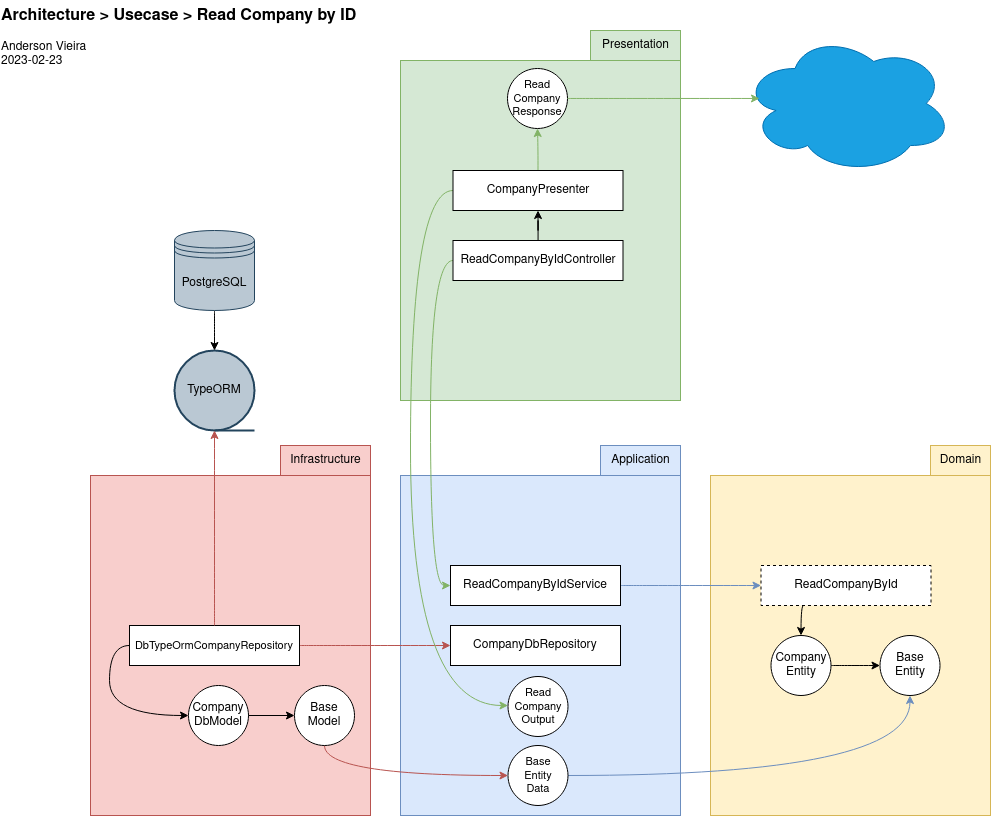

The diagram above was exported from draw.io. Its source (the exported page's mxGraphModel, read from the mxfile embedded in the PNG):
<mxGraphModel dx="1983" dy="1136" grid="0" gridSize="10" guides="1" tooltips="1" connect="1" arrows="1" fold="1" page="1" pageScale="1" pageWidth="1100" pageHeight="850" math="0" shadow="0">
  <root>
    <mxCell id="mTtMQ_Qqa3Zu2SVN9ADd-0" />
    <mxCell id="mTtMQ_Qqa3Zu2SVN9ADd-1" parent="mTtMQ_Qqa3Zu2SVN9ADd-0" />
    <mxCell id="mTtMQ_Qqa3Zu2SVN9ADd-2" value="" style="rounded=0;whiteSpace=wrap;html=1;fillColor=#fff2cc;strokeColor=#d6b656;" vertex="1" parent="mTtMQ_Qqa3Zu2SVN9ADd-1">
      <mxGeometry x="723" y="486" width="280" height="340" as="geometry" />
    </mxCell>
    <mxCell id="mTtMQ_Qqa3Zu2SVN9ADd-3" value="Domain" style="text;html=1;align=center;verticalAlign=middle;resizable=0;points=[];autosize=1;strokeColor=#d6b656;fillColor=#fff2cc;" vertex="1" parent="mTtMQ_Qqa3Zu2SVN9ADd-1">
      <mxGeometry x="943" y="456" width="60" height="30" as="geometry" />
    </mxCell>
    <mxCell id="mTtMQ_Qqa3Zu2SVN9ADd-4" style="edgeStyle=orthogonalEdgeStyle;rounded=0;orthogonalLoop=1;jettySize=auto;html=1;exitX=0.25;exitY=1;exitDx=0;exitDy=0;entryX=0.5;entryY=0;entryDx=0;entryDy=0;curved=1;" edge="1" parent="mTtMQ_Qqa3Zu2SVN9ADd-1" source="mTtMQ_Qqa3Zu2SVN9ADd-5" target="mTtMQ_Qqa3Zu2SVN9ADd-12">
      <mxGeometry relative="1" as="geometry" />
    </mxCell>
    <mxCell id="mTtMQ_Qqa3Zu2SVN9ADd-5" value="ReadCompanyById" style="rounded=0;whiteSpace=wrap;html=1;dashed=1;" vertex="1" parent="mTtMQ_Qqa3Zu2SVN9ADd-1">
      <mxGeometry x="773.5" y="576" width="170" height="40" as="geometry" />
    </mxCell>
    <mxCell id="mTtMQ_Qqa3Zu2SVN9ADd-6" value="" style="rounded=0;whiteSpace=wrap;html=1;fillColor=#dae8fc;strokeColor=#6c8ebf;" vertex="1" parent="mTtMQ_Qqa3Zu2SVN9ADd-1">
      <mxGeometry x="413" y="486" width="280" height="340" as="geometry" />
    </mxCell>
    <mxCell id="mTtMQ_Qqa3Zu2SVN9ADd-7" style="edgeStyle=orthogonalEdgeStyle;rounded=0;orthogonalLoop=1;jettySize=auto;html=1;exitX=1;exitY=0.5;exitDx=0;exitDy=0;entryX=0;entryY=0.5;entryDx=0;entryDy=0;fillColor=#dae8fc;strokeColor=#6c8ebf;curved=1;" edge="1" parent="mTtMQ_Qqa3Zu2SVN9ADd-1" source="mTtMQ_Qqa3Zu2SVN9ADd-8" target="mTtMQ_Qqa3Zu2SVN9ADd-5">
      <mxGeometry relative="1" as="geometry" />
    </mxCell>
    <mxCell id="mTtMQ_Qqa3Zu2SVN9ADd-8" value="ReadCompanyByIdService" style="rounded=0;whiteSpace=wrap;html=1;" vertex="1" parent="mTtMQ_Qqa3Zu2SVN9ADd-1">
      <mxGeometry x="463" y="576" width="170" height="40" as="geometry" />
    </mxCell>
    <mxCell id="mTtMQ_Qqa3Zu2SVN9ADd-9" value="CompanyDbRepository" style="rounded=0;whiteSpace=wrap;html=1;" vertex="1" parent="mTtMQ_Qqa3Zu2SVN9ADd-1">
      <mxGeometry x="463" y="636" width="170" height="40" as="geometry" />
    </mxCell>
    <mxCell id="mTtMQ_Qqa3Zu2SVN9ADd-10" value="&lt;div&gt;Base&lt;/div&gt;&lt;div&gt;Entity&lt;/div&gt;" style="ellipse;whiteSpace=wrap;html=1;aspect=fixed;" vertex="1" parent="mTtMQ_Qqa3Zu2SVN9ADd-1">
      <mxGeometry x="892.5" y="646" width="60" height="60" as="geometry" />
    </mxCell>
    <mxCell id="mTtMQ_Qqa3Zu2SVN9ADd-11" style="edgeStyle=orthogonalEdgeStyle;rounded=0;orthogonalLoop=1;jettySize=auto;html=1;exitX=1;exitY=0.5;exitDx=0;exitDy=0;curved=1;" edge="1" parent="mTtMQ_Qqa3Zu2SVN9ADd-1" source="mTtMQ_Qqa3Zu2SVN9ADd-12" target="mTtMQ_Qqa3Zu2SVN9ADd-10">
      <mxGeometry relative="1" as="geometry">
        <mxPoint x="840" y="676" as="targetPoint" />
      </mxGeometry>
    </mxCell>
    <mxCell id="mTtMQ_Qqa3Zu2SVN9ADd-12" value="&lt;div&gt;Company&lt;/div&gt;&lt;div&gt;Entity&lt;/div&gt;" style="ellipse;whiteSpace=wrap;html=1;aspect=fixed;" vertex="1" parent="mTtMQ_Qqa3Zu2SVN9ADd-1">
      <mxGeometry x="783.5" y="646" width="60" height="60" as="geometry" />
    </mxCell>
    <mxCell id="mTtMQ_Qqa3Zu2SVN9ADd-13" value="Application" style="text;html=1;align=center;verticalAlign=middle;resizable=0;points=[];autosize=1;strokeColor=#6c8ebf;fillColor=#dae8fc;" vertex="1" parent="mTtMQ_Qqa3Zu2SVN9ADd-1">
      <mxGeometry x="613" y="456" width="80" height="30" as="geometry" />
    </mxCell>
    <mxCell id="mTtMQ_Qqa3Zu2SVN9ADd-14" value="" style="group;" connectable="0" vertex="1" parent="mTtMQ_Qqa3Zu2SVN9ADd-1">
      <mxGeometry x="103" y="456" width="280" height="370" as="geometry" />
    </mxCell>
    <mxCell id="mTtMQ_Qqa3Zu2SVN9ADd-15" value="" style="rounded=0;whiteSpace=wrap;html=1;fillColor=#f8cecc;strokeColor=#b85450;" vertex="1" parent="mTtMQ_Qqa3Zu2SVN9ADd-14">
      <mxGeometry y="30" width="280" height="340" as="geometry" />
    </mxCell>
    <mxCell id="mTtMQ_Qqa3Zu2SVN9ADd-16" value="Infrastructure" style="text;html=1;align=center;verticalAlign=middle;resizable=0;points=[];autosize=1;strokeColor=#b85450;fillColor=#f8cecc;" vertex="1" parent="mTtMQ_Qqa3Zu2SVN9ADd-14">
      <mxGeometry x="190" width="90" height="30" as="geometry" />
    </mxCell>
    <mxCell id="mTtMQ_Qqa3Zu2SVN9ADd-17" value="&lt;div&gt;Company&lt;/div&gt;&lt;div&gt;DbModel&lt;br&gt;&lt;/div&gt;" style="ellipse;whiteSpace=wrap;html=1;aspect=fixed;" vertex="1" parent="mTtMQ_Qqa3Zu2SVN9ADd-14">
      <mxGeometry x="98" y="240" width="60" height="60" as="geometry" />
    </mxCell>
    <mxCell id="mTtMQ_Qqa3Zu2SVN9ADd-18" style="edgeStyle=orthogonalEdgeStyle;rounded=0;orthogonalLoop=1;jettySize=auto;html=1;exitX=0.5;exitY=1;exitDx=0;exitDy=0;entryX=0;entryY=0.5;entryDx=0;entryDy=0;fillColor=#f8cecc;strokeColor=#b85450;curved=1;" edge="1" parent="mTtMQ_Qqa3Zu2SVN9ADd-1" source="mTtMQ_Qqa3Zu2SVN9ADd-19" target="mTtMQ_Qqa3Zu2SVN9ADd-29">
      <mxGeometry relative="1" as="geometry" />
    </mxCell>
    <mxCell id="mTtMQ_Qqa3Zu2SVN9ADd-19" value="&lt;div&gt;Base&lt;/div&gt;&lt;div&gt;Model&lt;br&gt;&lt;/div&gt;" style="ellipse;whiteSpace=wrap;html=1;aspect=fixed;" vertex="1" parent="mTtMQ_Qqa3Zu2SVN9ADd-1">
      <mxGeometry x="307" y="696" width="60" height="60" as="geometry" />
    </mxCell>
    <mxCell id="mTtMQ_Qqa3Zu2SVN9ADd-20" value="" style="edgeStyle=orthogonalEdgeStyle;rounded=0;orthogonalLoop=1;jettySize=auto;html=1;" edge="1" parent="mTtMQ_Qqa3Zu2SVN9ADd-1" source="mTtMQ_Qqa3Zu2SVN9ADd-17" target="mTtMQ_Qqa3Zu2SVN9ADd-19">
      <mxGeometry relative="1" as="geometry" />
    </mxCell>
    <mxCell id="mTtMQ_Qqa3Zu2SVN9ADd-21" style="edgeStyle=orthogonalEdgeStyle;rounded=0;orthogonalLoop=1;jettySize=auto;html=1;exitX=1;exitY=0.5;exitDx=0;exitDy=0;fillColor=#f8cecc;strokeColor=#b85450;curved=1;" edge="1" parent="mTtMQ_Qqa3Zu2SVN9ADd-1" source="mTtMQ_Qqa3Zu2SVN9ADd-23" target="mTtMQ_Qqa3Zu2SVN9ADd-9">
      <mxGeometry relative="1" as="geometry">
        <mxPoint x="462" y="656" as="targetPoint" />
      </mxGeometry>
    </mxCell>
    <mxCell id="mTtMQ_Qqa3Zu2SVN9ADd-22" style="edgeStyle=orthogonalEdgeStyle;rounded=0;orthogonalLoop=1;jettySize=auto;html=1;entryX=0;entryY=0.5;entryDx=0;entryDy=0;exitX=0;exitY=0.5;exitDx=0;exitDy=0;curved=1;" edge="1" parent="mTtMQ_Qqa3Zu2SVN9ADd-1" source="mTtMQ_Qqa3Zu2SVN9ADd-23" target="mTtMQ_Qqa3Zu2SVN9ADd-17">
      <mxGeometry relative="1" as="geometry">
        <mxPoint x="142" y="726" as="targetPoint" />
      </mxGeometry>
    </mxCell>
    <mxCell id="mTtMQ_Qqa3Zu2SVN9ADd-23" value="DbTypeOrmCompanyRepository" style="rounded=0;whiteSpace=wrap;html=1;fontSize=11;" vertex="1" parent="mTtMQ_Qqa3Zu2SVN9ADd-1">
      <mxGeometry x="142" y="636" width="170" height="40" as="geometry" />
    </mxCell>
    <mxCell id="mTtMQ_Qqa3Zu2SVN9ADd-24" value="TypeORM" style="strokeWidth=2;html=1;shape=mxgraph.flowchart.sequential_data;whiteSpace=wrap;fillColor=#bac8d3;strokeColor=#23445d;" vertex="1" parent="mTtMQ_Qqa3Zu2SVN9ADd-1">
      <mxGeometry x="187" y="361" width="80" height="80" as="geometry" />
    </mxCell>
    <mxCell id="mTtMQ_Qqa3Zu2SVN9ADd-25" value="" style="edgeStyle=orthogonalEdgeStyle;rounded=0;orthogonalLoop=1;jettySize=auto;html=1;curved=1;" edge="1" parent="mTtMQ_Qqa3Zu2SVN9ADd-1" source="mTtMQ_Qqa3Zu2SVN9ADd-26" target="mTtMQ_Qqa3Zu2SVN9ADd-24">
      <mxGeometry relative="1" as="geometry" />
    </mxCell>
    <mxCell id="mTtMQ_Qqa3Zu2SVN9ADd-26" value="PostgreSQL" style="shape=datastore;whiteSpace=wrap;html=1;fillColor=#bac8d3;strokeColor=#23445d;" vertex="1" parent="mTtMQ_Qqa3Zu2SVN9ADd-1">
      <mxGeometry x="187" y="241" width="80" height="80" as="geometry" />
    </mxCell>
    <mxCell id="mTtMQ_Qqa3Zu2SVN9ADd-27" style="edgeStyle=orthogonalEdgeStyle;rounded=0;orthogonalLoop=1;jettySize=auto;html=1;exitX=0.5;exitY=0;exitDx=0;exitDy=0;entryX=0.5;entryY=1;entryDx=0;entryDy=0;entryPerimeter=0;fillColor=#f8cecc;strokeColor=#b85450;curved=1;" edge="1" parent="mTtMQ_Qqa3Zu2SVN9ADd-1" source="mTtMQ_Qqa3Zu2SVN9ADd-23" target="mTtMQ_Qqa3Zu2SVN9ADd-24">
      <mxGeometry relative="1" as="geometry" />
    </mxCell>
    <mxCell id="mTtMQ_Qqa3Zu2SVN9ADd-28" style="edgeStyle=orthogonalEdgeStyle;rounded=0;orthogonalLoop=1;jettySize=auto;html=1;exitX=1;exitY=0.5;exitDx=0;exitDy=0;fillColor=#dae8fc;strokeColor=#6c8ebf;curved=1;" edge="1" parent="mTtMQ_Qqa3Zu2SVN9ADd-1" source="mTtMQ_Qqa3Zu2SVN9ADd-29" target="mTtMQ_Qqa3Zu2SVN9ADd-10">
      <mxGeometry relative="1" as="geometry" />
    </mxCell>
    <mxCell id="mTtMQ_Qqa3Zu2SVN9ADd-29" value="&lt;div style=&quot;font-size: 11px;&quot;&gt;Base&lt;/div&gt;&lt;div style=&quot;font-size: 11px;&quot;&gt;Entity&lt;/div&gt;&lt;div style=&quot;font-size: 11px;&quot;&gt;Data&lt;/div&gt;" style="ellipse;whiteSpace=wrap;html=1;aspect=fixed;fontSize=11;" vertex="1" parent="mTtMQ_Qqa3Zu2SVN9ADd-1">
      <mxGeometry x="520.5" y="756" width="60" height="60" as="geometry" />
    </mxCell>
    <mxCell id="mTtMQ_Qqa3Zu2SVN9ADd-30" value="" style="rounded=0;whiteSpace=wrap;html=1;fillColor=#d5e8d4;strokeColor=#82b366;" vertex="1" parent="mTtMQ_Qqa3Zu2SVN9ADd-1">
      <mxGeometry x="413" y="71" width="280" height="340" as="geometry" />
    </mxCell>
    <mxCell id="mTtMQ_Qqa3Zu2SVN9ADd-31" value="Presentation" style="text;html=1;align=center;verticalAlign=middle;resizable=0;points=[];autosize=1;strokeColor=#82b366;fillColor=#d5e8d4;" vertex="1" parent="mTtMQ_Qqa3Zu2SVN9ADd-1">
      <mxGeometry x="603" y="41" width="90" height="30" as="geometry" />
    </mxCell>
    <mxCell id="mTtMQ_Qqa3Zu2SVN9ADd-32" style="edgeStyle=orthogonalEdgeStyle;rounded=0;orthogonalLoop=1;jettySize=auto;html=1;exitX=0;exitY=0.5;exitDx=0;exitDy=0;entryX=0;entryY=0.5;entryDx=0;entryDy=0;fillColor=#d5e8d4;strokeColor=#82b366;curved=1;" edge="1" parent="mTtMQ_Qqa3Zu2SVN9ADd-1" source="mTtMQ_Qqa3Zu2SVN9ADd-34" target="mTtMQ_Qqa3Zu2SVN9ADd-8">
      <mxGeometry relative="1" as="geometry">
        <Array as="points">
          <mxPoint x="443" y="271" />
          <mxPoint x="443" y="596" />
        </Array>
      </mxGeometry>
    </mxCell>
    <mxCell id="mTtMQ_Qqa3Zu2SVN9ADd-33" style="edgeStyle=orthogonalEdgeStyle;rounded=0;orthogonalLoop=1;jettySize=auto;html=1;entryX=0.5;entryY=1;entryDx=0;entryDy=0;" edge="1" parent="mTtMQ_Qqa3Zu2SVN9ADd-1" source="mTtMQ_Qqa3Zu2SVN9ADd-34" target="mTtMQ_Qqa3Zu2SVN9ADd-37">
      <mxGeometry relative="1" as="geometry" />
    </mxCell>
    <mxCell id="mTtMQ_Qqa3Zu2SVN9ADd-34" value="ReadCompanyByIdController" style="rounded=0;whiteSpace=wrap;html=1;shadow=0;" vertex="1" parent="mTtMQ_Qqa3Zu2SVN9ADd-1">
      <mxGeometry x="465.5" y="251" width="170" height="40" as="geometry" />
    </mxCell>
    <mxCell id="mTtMQ_Qqa3Zu2SVN9ADd-35" style="edgeStyle=orthogonalEdgeStyle;rounded=0;orthogonalLoop=1;jettySize=auto;html=1;exitX=0;exitY=0.5;exitDx=0;exitDy=0;fillColor=#d5e8d4;strokeColor=#82b366;curved=1;" edge="1" parent="mTtMQ_Qqa3Zu2SVN9ADd-1" source="mTtMQ_Qqa3Zu2SVN9ADd-37" target="mTtMQ_Qqa3Zu2SVN9ADd-39">
      <mxGeometry relative="1" as="geometry">
        <mxPoint x="463" y="716" as="targetPoint" />
        <Array as="points">
          <mxPoint x="423" y="201" />
          <mxPoint x="423" y="716" />
        </Array>
      </mxGeometry>
    </mxCell>
    <mxCell id="mTtMQ_Qqa3Zu2SVN9ADd-36" style="edgeStyle=orthogonalEdgeStyle;rounded=0;orthogonalLoop=1;jettySize=auto;html=1;exitX=0.5;exitY=0;exitDx=0;exitDy=0;entryX=0.5;entryY=1;entryDx=0;entryDy=0;fillColor=#d5e8d4;strokeColor=#82b366;curved=1;" edge="1" parent="mTtMQ_Qqa3Zu2SVN9ADd-1" source="mTtMQ_Qqa3Zu2SVN9ADd-37" target="mTtMQ_Qqa3Zu2SVN9ADd-41">
      <mxGeometry relative="1" as="geometry" />
    </mxCell>
    <mxCell id="mTtMQ_Qqa3Zu2SVN9ADd-37" value="CompanyPresenter" style="rounded=0;whiteSpace=wrap;html=1;shadow=0;glass=0;" vertex="1" parent="mTtMQ_Qqa3Zu2SVN9ADd-1">
      <mxGeometry x="465.5" y="181" width="170" height="40" as="geometry" />
    </mxCell>
    <mxCell id="mTtMQ_Qqa3Zu2SVN9ADd-38" value="&lt;span style=&quot;background-color: rgb(51, 51, 255);&quot;&gt;&lt;br&gt;&lt;/span&gt;" style="ellipse;shape=cloud;whiteSpace=wrap;html=1;fillColor=#1ba1e2;fontColor=#ffffff;strokeColor=#006EAF;" vertex="1" parent="mTtMQ_Qqa3Zu2SVN9ADd-1">
      <mxGeometry x="755" y="44" width="210" height="140" as="geometry" />
    </mxCell>
    <mxCell id="mTtMQ_Qqa3Zu2SVN9ADd-39" value="&lt;div style=&quot;font-size: 11px;&quot;&gt;&lt;font style=&quot;font-size: 11px;&quot;&gt;Read&lt;/font&gt;&lt;/div&gt;&lt;div style=&quot;font-size: 11px;&quot;&gt;&lt;font style=&quot;font-size: 11px;&quot;&gt;Company&lt;/font&gt;&lt;/div&gt;&lt;div style=&quot;font-size: 11px;&quot;&gt;&lt;font style=&quot;font-size: 11px;&quot;&gt;Output&lt;/font&gt;&lt;/div&gt;" style="ellipse;whiteSpace=wrap;html=1;aspect=fixed;fontSize=11;" vertex="1" parent="mTtMQ_Qqa3Zu2SVN9ADd-1">
      <mxGeometry x="520.5" y="687" width="60" height="60" as="geometry" />
    </mxCell>
    <mxCell id="mTtMQ_Qqa3Zu2SVN9ADd-40" value="Architecture &amp;gt; Usecase &amp;gt; Read Company by ID" style="text;whiteSpace=wrap;html=1;fontStyle=1;fontSize=16;" vertex="1" parent="mTtMQ_Qqa3Zu2SVN9ADd-1">
      <mxGeometry x="12" y="11" width="396" height="30" as="geometry" />
    </mxCell>
    <mxCell id="mTtMQ_Qqa3Zu2SVN9ADd-41" value="&lt;div style=&quot;font-size: 11px;&quot;&gt;Read&lt;/div&gt;&lt;div style=&quot;font-size: 11px;&quot;&gt;Company&lt;/div&gt;&lt;div style=&quot;font-size: 11px;&quot;&gt;Response&lt;br style=&quot;font-size: 11px;&quot;&gt;&lt;/div&gt;" style="ellipse;whiteSpace=wrap;html=1;aspect=fixed;fontSize=11;" vertex="1" parent="mTtMQ_Qqa3Zu2SVN9ADd-1">
      <mxGeometry x="520" y="79" width="60" height="60" as="geometry" />
    </mxCell>
    <mxCell id="mTtMQ_Qqa3Zu2SVN9ADd-42" style="edgeStyle=orthogonalEdgeStyle;rounded=0;orthogonalLoop=1;jettySize=auto;html=1;entryX=0.081;entryY=0.464;entryDx=0;entryDy=0;entryPerimeter=0;fillColor=#d5e8d4;strokeColor=#82b366;curved=1;" edge="1" parent="mTtMQ_Qqa3Zu2SVN9ADd-1" source="mTtMQ_Qqa3Zu2SVN9ADd-41" target="mTtMQ_Qqa3Zu2SVN9ADd-38">
      <mxGeometry relative="1" as="geometry" />
    </mxCell>
    <mxCell id="mTtMQ_Qqa3Zu2SVN9ADd-43" value="&lt;div&gt;Anderson Vieira&lt;/div&gt;&lt;div&gt;2023-02-23&lt;br&gt;&lt;/div&gt;" style="text;html=1;align=left;verticalAlign=middle;resizable=0;points=[];autosize=1;strokeColor=none;fillColor=none;" vertex="1" parent="mTtMQ_Qqa3Zu2SVN9ADd-1">
      <mxGeometry x="12" y="44" width="103" height="41" as="geometry" />
    </mxCell>
  </root>
</mxGraphModel>